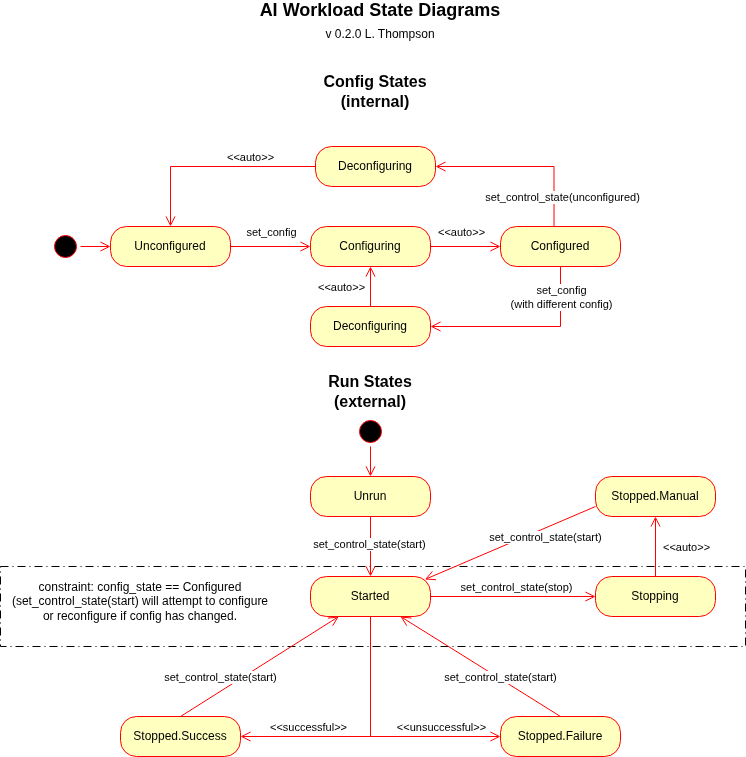

The diagram above was exported from draw.io. Its source (the exported page's mxGraphModel, read from the mxfile embedded in the PNG):
<mxGraphModel dx="1532" dy="854" grid="1" gridSize="10" guides="1" tooltips="1" connect="1" arrows="1" fold="1" page="1" pageScale="1" pageWidth="850" pageHeight="850" math="0" shadow="0">
  <root>
    <mxCell id="0" />
    <mxCell id="1" parent="0" />
    <mxCell id="m7YmaPviOCrfH1uEMp1H-39" parent="1" style="rounded=0;whiteSpace=wrap;html=1;dashed=1;dashPattern=8 4 1 4;labelPosition=center;verticalLabelPosition=bottom;align=center;verticalAlign=top;" value="" vertex="1">
      <mxGeometry height="80" width="745" x="40" y="590" as="geometry" />
    </mxCell>
    <mxCell id="m7YmaPviOCrfH1uEMp1H-2" parent="1" style="ellipse;html=1;shape=startState;fillColor=#000000;strokeColor=#ff0000;" value="" vertex="1">
      <mxGeometry height="30" width="30" x="90" y="255" as="geometry" />
    </mxCell>
    <mxCell id="m7YmaPviOCrfH1uEMp1H-3" edge="1" parent="1" source="m7YmaPviOCrfH1uEMp1H-2" style="edgeStyle=orthogonalEdgeStyle;html=1;verticalAlign=bottom;endArrow=open;endSize=8;strokeColor=#ff0000;rounded=0;entryX=0;entryY=0.5;entryDx=0;entryDy=0;" target="m7YmaPviOCrfH1uEMp1H-4" value="">
      <mxGeometry relative="1" as="geometry">
        <mxPoint x="190" y="265" as="targetPoint" />
      </mxGeometry>
    </mxCell>
    <mxCell id="m7YmaPviOCrfH1uEMp1H-4" parent="1" style="rounded=1;whiteSpace=wrap;html=1;arcSize=40;fontColor=#000000;fillColor=#ffffc0;strokeColor=#ff0000;" value="Unconfigured" vertex="1">
      <mxGeometry height="40" width="120" x="150" y="250" as="geometry" />
    </mxCell>
    <mxCell id="m7YmaPviOCrfH1uEMp1H-5" edge="1" parent="1" source="m7YmaPviOCrfH1uEMp1H-4" style="edgeStyle=orthogonalEdgeStyle;html=1;verticalAlign=bottom;endArrow=open;endSize=8;strokeColor=#ff0000;rounded=0;exitX=1;exitY=0.5;exitDx=0;exitDy=0;entryX=0;entryY=0.5;entryDx=0;entryDy=0;" target="m7YmaPviOCrfH1uEMp1H-6" value="">
      <mxGeometry relative="1" as="geometry">
        <mxPoint x="250" y="350" as="targetPoint" />
      </mxGeometry>
    </mxCell>
    <mxCell id="m7YmaPviOCrfH1uEMp1H-7" connectable="0" parent="m7YmaPviOCrfH1uEMp1H-5" style="edgeLabel;html=1;align=center;verticalAlign=middle;resizable=0;points=[];" value="set_config" vertex="1">
      <mxGeometry relative="1" x="-0.125" y="2" as="geometry">
        <mxPoint x="5" y="-13" as="offset" />
      </mxGeometry>
    </mxCell>
    <mxCell id="m7YmaPviOCrfH1uEMp1H-6" parent="1" style="rounded=1;whiteSpace=wrap;html=1;arcSize=40;fontColor=#000000;fillColor=#ffffc0;strokeColor=#ff0000;" value="Configuring" vertex="1">
      <mxGeometry height="40" width="120" x="350" y="250" as="geometry" />
    </mxCell>
    <mxCell id="m7YmaPviOCrfH1uEMp1H-8" parent="1" style="rounded=1;whiteSpace=wrap;html=1;arcSize=40;fontColor=#000000;fillColor=#ffffc0;strokeColor=#ff0000;" value="Configured" vertex="1">
      <mxGeometry height="40" width="120" x="540" y="250" as="geometry" />
    </mxCell>
    <mxCell id="m7YmaPviOCrfH1uEMp1H-11" edge="1" parent="1" source="m7YmaPviOCrfH1uEMp1H-6" style="edgeStyle=orthogonalEdgeStyle;html=1;verticalAlign=bottom;endArrow=open;endSize=8;strokeColor=#ff0000;rounded=0;entryX=0;entryY=0.5;entryDx=0;entryDy=0;exitX=1;exitY=0.5;exitDx=0;exitDy=0;" target="m7YmaPviOCrfH1uEMp1H-8" value="">
      <mxGeometry relative="1" as="geometry">
        <mxPoint x="260" y="430" as="sourcePoint" />
        <mxPoint x="290" y="430" as="targetPoint" />
      </mxGeometry>
    </mxCell>
    <mxCell id="m7YmaPviOCrfH1uEMp1H-12" connectable="0" parent="m7YmaPviOCrfH1uEMp1H-11" style="edgeLabel;html=1;align=center;verticalAlign=middle;resizable=0;points=[];" value="&amp;lt;&amp;lt;auto&amp;gt;&amp;gt;" vertex="1">
      <mxGeometry relative="1" x="-0.3143" y="3" as="geometry">
        <mxPoint x="6" y="-12" as="offset" />
      </mxGeometry>
    </mxCell>
    <mxCell id="m7YmaPviOCrfH1uEMp1H-13" parent="1" style="text;html=1;whiteSpace=wrap;strokeColor=none;fillColor=none;align=center;verticalAlign=middle;rounded=0;fontStyle=1;fontSize=18;" value="AI Workload State Diagrams&lt;br&gt;&lt;span style=&quot;font-weight: normal;&quot;&gt;&lt;font style=&quot;font-size: 12px;&quot;&gt;v 0.2.0 L. Thompson&lt;/font&gt;&lt;/span&gt;" vertex="1">
      <mxGeometry height="30" width="330" x="255" y="30" as="geometry" />
    </mxCell>
    <mxCell id="m7YmaPviOCrfH1uEMp1H-16" parent="1" style="text;html=1;whiteSpace=wrap;strokeColor=none;fillColor=none;align=center;verticalAlign=middle;rounded=0;fontStyle=1;fontSize=16;" value="Config States (internal)" vertex="1">
      <mxGeometry height="30" width="130" x="350" y="100" as="geometry" />
    </mxCell>
    <mxCell id="m7YmaPviOCrfH1uEMp1H-17" parent="1" style="text;html=1;whiteSpace=wrap;strokeColor=none;fillColor=none;align=center;verticalAlign=middle;rounded=0;fontStyle=1;fontSize=16;" value="Run States&lt;br&gt;(external)" vertex="1">
      <mxGeometry height="30" width="130" x="345" y="400" as="geometry" />
    </mxCell>
    <mxCell id="m7YmaPviOCrfH1uEMp1H-18" parent="1" style="ellipse;html=1;shape=startState;fillColor=#000000;strokeColor=#ff0000;" value="" vertex="1">
      <mxGeometry height="30" width="30" x="395" y="440" as="geometry" />
    </mxCell>
    <mxCell id="m7YmaPviOCrfH1uEMp1H-19" edge="1" parent="1" source="m7YmaPviOCrfH1uEMp1H-18" style="edgeStyle=orthogonalEdgeStyle;html=1;verticalAlign=bottom;endArrow=open;endSize=8;strokeColor=#ff0000;rounded=0;entryX=0.5;entryY=0;entryDx=0;entryDy=0;exitX=0.5;exitY=1;exitDx=0;exitDy=0;" target="m7YmaPviOCrfH1uEMp1H-20" value="">
      <mxGeometry relative="1" as="geometry">
        <mxPoint x="265" y="505" as="targetPoint" />
      </mxGeometry>
    </mxCell>
    <mxCell id="m7YmaPviOCrfH1uEMp1H-20" parent="1" style="rounded=1;whiteSpace=wrap;html=1;arcSize=40;fontColor=#000000;fillColor=#ffffc0;strokeColor=#ff0000;" value="Unrun" vertex="1">
      <mxGeometry height="40" width="120" x="350" y="500" as="geometry" />
    </mxCell>
    <mxCell id="m7YmaPviOCrfH1uEMp1H-21" edge="1" parent="1" source="m7YmaPviOCrfH1uEMp1H-20" style="edgeStyle=orthogonalEdgeStyle;html=1;verticalAlign=bottom;endArrow=open;endSize=8;strokeColor=#ff0000;rounded=0;exitX=0.5;exitY=1;exitDx=0;exitDy=0;entryX=0.5;entryY=0;entryDx=0;entryDy=0;" target="m7YmaPviOCrfH1uEMp1H-23" value="">
      <mxGeometry relative="1" as="geometry">
        <mxPoint x="345" y="600" as="sourcePoint" />
        <mxPoint x="260" y="760" as="targetPoint" />
      </mxGeometry>
    </mxCell>
    <mxCell id="m7YmaPviOCrfH1uEMp1H-23" parent="1" style="rounded=1;whiteSpace=wrap;html=1;arcSize=40;fontColor=#000000;fillColor=#ffffc0;strokeColor=#ff0000;" value="Started" vertex="1">
      <mxGeometry height="40" width="120" x="350" y="600" as="geometry" />
    </mxCell>
    <mxCell id="m7YmaPviOCrfH1uEMp1H-24" parent="1" style="rounded=1;whiteSpace=wrap;html=1;arcSize=40;fontColor=#000000;fillColor=#ffffc0;strokeColor=#ff0000;" value="Stopping" vertex="1">
      <mxGeometry height="40" width="120" x="635" y="600" as="geometry" />
    </mxCell>
    <mxCell id="m7YmaPviOCrfH1uEMp1H-25" edge="1" parent="1" source="m7YmaPviOCrfH1uEMp1H-23" style="edgeStyle=orthogonalEdgeStyle;html=1;verticalAlign=bottom;endArrow=open;endSize=8;strokeColor=#ff0000;rounded=0;entryX=0;entryY=0.5;entryDx=0;entryDy=0;exitX=1;exitY=0.5;exitDx=0;exitDy=0;" target="m7YmaPviOCrfH1uEMp1H-24" value="">
      <mxGeometry relative="1" as="geometry">
        <mxPoint x="335" y="670" as="sourcePoint" />
        <mxPoint x="365" y="670" as="targetPoint" />
      </mxGeometry>
    </mxCell>
    <mxCell id="m7YmaPviOCrfH1uEMp1H-26" connectable="0" parent="m7YmaPviOCrfH1uEMp1H-25" style="edgeLabel;html=1;align=center;verticalAlign=middle;resizable=0;points=[];" value="set_control_state(stop)" vertex="1">
      <mxGeometry relative="1" x="-0.3143" y="3" as="geometry">
        <mxPoint x="28" y="-7" as="offset" />
      </mxGeometry>
    </mxCell>
    <mxCell id="m7YmaPviOCrfH1uEMp1H-27" connectable="0" parent="1" style="edgeLabel;html=1;align=center;verticalAlign=middle;resizable=0;points=[];" value="set_control_state(start)" vertex="1">
      <mxGeometry x="435" y="640" as="geometry">
        <mxPoint x="-27" y="-73" as="offset" />
      </mxGeometry>
    </mxCell>
    <mxCell id="m7YmaPviOCrfH1uEMp1H-29" edge="1" parent="1" source="m7YmaPviOCrfH1uEMp1H-24" style="edgeStyle=orthogonalEdgeStyle;html=1;verticalAlign=bottom;endArrow=open;endSize=8;strokeColor=#ff0000;rounded=0;exitX=0.5;exitY=0;exitDx=0;exitDy=0;entryX=0.5;entryY=1;entryDx=0;entryDy=0;" target="m7YmaPviOCrfH1uEMp1H-36" value="">
      <mxGeometry relative="1" as="geometry">
        <mxPoint x="565" y="690" as="sourcePoint" />
        <mxPoint x="695" y="530" as="targetPoint" />
      </mxGeometry>
    </mxCell>
    <mxCell id="m7YmaPviOCrfH1uEMp1H-30" connectable="0" parent="m7YmaPviOCrfH1uEMp1H-29" style="edgeLabel;html=1;align=center;verticalAlign=middle;resizable=0;points=[];" value="&amp;lt;&amp;lt;auto&amp;gt;&amp;gt;" vertex="1">
      <mxGeometry relative="1" x="-0.3143" y="3" as="geometry">
        <mxPoint x="33" y="-9" as="offset" />
      </mxGeometry>
    </mxCell>
    <mxCell id="m7YmaPviOCrfH1uEMp1H-36" parent="1" style="rounded=1;whiteSpace=wrap;html=1;arcSize=40;fontColor=#000000;fillColor=#ffffc0;strokeColor=#ff0000;" value="Stopped.Manual" vertex="1">
      <mxGeometry height="40" width="120" x="635" y="500" as="geometry" />
    </mxCell>
    <mxCell id="m7YmaPviOCrfH1uEMp1H-37" edge="1" parent="1" source="m7YmaPviOCrfH1uEMp1H-36" style="html=1;verticalAlign=bottom;endArrow=open;endSize=8;strokeColor=#ff0000;rounded=0;exitX=0;exitY=0.75;exitDx=0;exitDy=0;entryX=0.953;entryY=0.075;entryDx=0;entryDy=0;entryPerimeter=0;" target="m7YmaPviOCrfH1uEMp1H-23" value="&lt;span style=&quot;color: rgb(0, 0, 0); font-family: Helvetica; font-size: 11px; font-style: normal; font-variant-ligatures: normal; font-variant-caps: normal; font-weight: 400; letter-spacing: normal; orphans: 2; text-align: center; text-indent: 0px; text-transform: none; widows: 2; word-spacing: 0px; -webkit-text-stroke-width: 0px; white-space: nowrap; background-color: rgb(255, 255, 255); text-decoration-thickness: initial; text-decoration-style: initial; text-decoration-color: initial; display: inline !important; float: none;&quot;&gt;set_control_state(start)&lt;/span&gt;">
      <mxGeometry relative="1" x="-0.3351" y="17" as="geometry">
        <mxPoint as="offset" />
        <mxPoint x="775" y="700" as="sourcePoint" />
        <mxPoint x="775" y="640" as="targetPoint" />
      </mxGeometry>
    </mxCell>
    <mxCell id="m7YmaPviOCrfH1uEMp1H-40" parent="1" style="text;html=1;whiteSpace=wrap;strokeColor=none;fillColor=none;align=center;verticalAlign=middle;rounded=0;" value="constraint: config_state == Configured&lt;div&gt;(set_control_state(start) will attempt to configure&lt;br&gt;or reconfigure if config has changed.&lt;/div&gt;" vertex="1">
      <mxGeometry height="50" width="280" x="40" y="600" as="geometry" />
    </mxCell>
    <mxCell id="m7YmaPviOCrfH1uEMp1H-41" parent="1" style="rounded=1;whiteSpace=wrap;html=1;arcSize=40;fontColor=#000000;fillColor=#ffffc0;strokeColor=#ff0000;" value="Deconfiguring" vertex="1">
      <mxGeometry height="40" width="120" x="350" y="330" as="geometry" />
    </mxCell>
    <mxCell id="m7YmaPviOCrfH1uEMp1H-42" edge="1" parent="1" style="edgeStyle=orthogonalEdgeStyle;html=1;verticalAlign=bottom;endArrow=open;endSize=8;strokeColor=#ff0000;rounded=0;entryX=1;entryY=0.5;entryDx=0;entryDy=0;" target="m7YmaPviOCrfH1uEMp1H-41" value="">
      <mxGeometry relative="1" as="geometry">
        <Array as="points">
          <mxPoint x="600" y="350" />
        </Array>
        <mxPoint x="600" y="290" as="sourcePoint" />
        <mxPoint x="730" y="380" as="targetPoint" />
      </mxGeometry>
    </mxCell>
    <mxCell id="m7YmaPviOCrfH1uEMp1H-43" connectable="0" parent="m7YmaPviOCrfH1uEMp1H-42" style="edgeLabel;html=1;align=center;verticalAlign=middle;resizable=0;points=[];" value="set_config&lt;br&gt;(with different config)" vertex="1">
      <mxGeometry relative="1" x="-0.3143" y="3" as="geometry">
        <mxPoint x="5" y="-33" as="offset" />
      </mxGeometry>
    </mxCell>
    <mxCell id="m7YmaPviOCrfH1uEMp1H-44" edge="1" parent="1" source="m7YmaPviOCrfH1uEMp1H-41" style="edgeStyle=orthogonalEdgeStyle;html=1;verticalAlign=bottom;endArrow=open;endSize=8;strokeColor=#ff0000;rounded=0;entryX=0.5;entryY=1;entryDx=0;entryDy=0;exitX=0.5;exitY=0;exitDx=0;exitDy=0;" target="m7YmaPviOCrfH1uEMp1H-6" value="">
      <mxGeometry relative="1" as="geometry">
        <mxPoint x="390" y="300" as="sourcePoint" />
        <mxPoint x="460" y="300" as="targetPoint" />
      </mxGeometry>
    </mxCell>
    <mxCell id="m7YmaPviOCrfH1uEMp1H-45" connectable="0" parent="m7YmaPviOCrfH1uEMp1H-44" style="edgeLabel;html=1;align=center;verticalAlign=middle;resizable=0;points=[];" value="&amp;lt;&amp;lt;auto&amp;gt;&amp;gt;" vertex="1">
      <mxGeometry relative="1" x="-0.3143" y="3" as="geometry">
        <mxPoint x="-27" y="-6" as="offset" />
      </mxGeometry>
    </mxCell>
    <mxCell id="m7YmaPviOCrfH1uEMp1H-47" parent="1" style="rounded=1;whiteSpace=wrap;html=1;arcSize=40;fontColor=#000000;fillColor=#ffffc0;strokeColor=#ff0000;" value="Deconfiguring" vertex="1">
      <mxGeometry height="40" width="120" x="355" y="170" as="geometry" />
    </mxCell>
    <mxCell id="m7YmaPviOCrfH1uEMp1H-48" edge="1" parent="1" source="m7YmaPviOCrfH1uEMp1H-8" style="edgeStyle=orthogonalEdgeStyle;html=1;verticalAlign=bottom;endArrow=open;endSize=8;strokeColor=#ff0000;rounded=0;entryX=1;entryY=0.5;entryDx=0;entryDy=0;exitX=0.446;exitY=0.013;exitDx=0;exitDy=0;exitPerimeter=0;" target="m7YmaPviOCrfH1uEMp1H-47" value="">
      <mxGeometry relative="1" as="geometry">
        <mxPoint x="530" y="280" as="sourcePoint" />
        <mxPoint x="600" y="280" as="targetPoint" />
      </mxGeometry>
    </mxCell>
    <mxCell id="m7YmaPviOCrfH1uEMp1H-49" connectable="0" parent="m7YmaPviOCrfH1uEMp1H-48" style="edgeLabel;html=1;align=center;verticalAlign=middle;resizable=0;points=[];" value="set_control_state(unconfigured)" vertex="1">
      <mxGeometry relative="1" x="-0.3143" y="3" as="geometry">
        <mxPoint x="8" y="27" as="offset" />
      </mxGeometry>
    </mxCell>
    <mxCell id="m7YmaPviOCrfH1uEMp1H-50" edge="1" parent="1" source="m7YmaPviOCrfH1uEMp1H-47" style="edgeStyle=orthogonalEdgeStyle;html=1;verticalAlign=bottom;endArrow=open;endSize=8;strokeColor=#ff0000;rounded=0;entryX=0.5;entryY=0;entryDx=0;entryDy=0;exitX=0;exitY=0.5;exitDx=0;exitDy=0;" target="m7YmaPviOCrfH1uEMp1H-4" value="&amp;lt;&amp;lt;auto&amp;gt;&amp;gt;">
      <mxGeometry relative="1" x="-0.3659" as="geometry">
        <mxPoint as="offset" />
        <mxPoint x="289" y="261" as="sourcePoint" />
        <mxPoint x="170" y="200" as="targetPoint" />
      </mxGeometry>
    </mxCell>
    <mxCell id="RAPnd4DVxBx77PgDC-YJ-2" parent="1" style="rounded=1;whiteSpace=wrap;html=1;arcSize=40;fontColor=#000000;fillColor=#ffffc0;strokeColor=#ff0000;" value="Stopped.Failure" vertex="1">
      <mxGeometry height="40" width="120" x="540" y="740" as="geometry" />
    </mxCell>
    <mxCell id="RAPnd4DVxBx77PgDC-YJ-3" parent="1" style="rounded=1;whiteSpace=wrap;html=1;arcSize=40;fontColor=#000000;fillColor=#ffffc0;strokeColor=#ff0000;" value="Stopped.Success" vertex="1">
      <mxGeometry height="40" width="120" x="160" y="740" as="geometry" />
    </mxCell>
    <mxCell id="RAPnd4DVxBx77PgDC-YJ-5" edge="1" parent="1" source="m7YmaPviOCrfH1uEMp1H-23" style="edgeStyle=orthogonalEdgeStyle;html=1;verticalAlign=bottom;endArrow=open;endSize=8;strokeColor=#ff0000;rounded=0;exitX=0.5;exitY=1;exitDx=0;exitDy=0;entryX=1;entryY=0.5;entryDx=0;entryDy=0;" target="RAPnd4DVxBx77PgDC-YJ-3" value="">
      <mxGeometry relative="1" as="geometry">
        <mxPoint x="430" y="710" as="sourcePoint" />
        <mxPoint x="430" y="770" as="targetPoint" />
      </mxGeometry>
    </mxCell>
    <mxCell id="RAPnd4DVxBx77PgDC-YJ-8" connectable="0" parent="RAPnd4DVxBx77PgDC-YJ-5" style="edgeLabel;html=1;align=center;verticalAlign=middle;resizable=0;points=[];" value="&amp;lt;&amp;lt;successful&amp;gt;&amp;gt;" vertex="1">
      <mxGeometry relative="1" x="0.5565" y="1" as="geometry">
        <mxPoint x="12" y="-11" as="offset" />
      </mxGeometry>
    </mxCell>
    <mxCell id="RAPnd4DVxBx77PgDC-YJ-6" edge="1" parent="1" source="m7YmaPviOCrfH1uEMp1H-23" style="edgeStyle=orthogonalEdgeStyle;html=1;verticalAlign=bottom;endArrow=open;endSize=8;strokeColor=#ff0000;rounded=0;exitX=0.5;exitY=1;exitDx=0;exitDy=0;entryX=0;entryY=0.5;entryDx=0;entryDy=0;" target="RAPnd4DVxBx77PgDC-YJ-2" value="">
      <mxGeometry relative="1" as="geometry">
        <mxPoint x="475" y="740" as="sourcePoint" />
        <mxPoint x="420" y="830" as="targetPoint" />
      </mxGeometry>
    </mxCell>
    <mxCell id="RAPnd4DVxBx77PgDC-YJ-9" connectable="0" parent="RAPnd4DVxBx77PgDC-YJ-6" style="edgeLabel;html=1;align=center;verticalAlign=middle;resizable=0;points=[];" value="&amp;lt;&amp;lt;unsuccessful&amp;gt;&amp;gt;" vertex="1">
      <mxGeometry relative="1" x="0.3364" y="1" as="geometry">
        <mxPoint x="23" y="-9" as="offset" />
      </mxGeometry>
    </mxCell>
    <mxCell id="RAPnd4DVxBx77PgDC-YJ-11" edge="1" parent="1" source="RAPnd4DVxBx77PgDC-YJ-3" style="html=1;verticalAlign=bottom;endArrow=open;endSize=8;strokeColor=#ff0000;rounded=0;exitX=0.5;exitY=0;exitDx=0;exitDy=0;" target="m7YmaPviOCrfH1uEMp1H-23" value="&lt;span style=&quot;color: rgb(0, 0, 0); font-family: Helvetica; font-size: 11px; font-style: normal; font-variant-ligatures: normal; font-variant-caps: normal; font-weight: 400; letter-spacing: normal; orphans: 2; text-align: center; text-indent: 0px; text-transform: none; widows: 2; word-spacing: 0px; -webkit-text-stroke-width: 0px; white-space: nowrap; background-color: rgb(255, 255, 255); text-decoration-thickness: initial; text-decoration-style: initial; text-decoration-color: initial; display: inline !important; float: none;&quot;&gt;set_control_state(start)&lt;/span&gt;">
      <mxGeometry relative="1" x="-0.4677" y="4" as="geometry">
        <mxPoint as="offset" />
        <mxPoint x="741" y="700" as="sourcePoint" />
        <mxPoint x="570" y="773" as="targetPoint" />
      </mxGeometry>
    </mxCell>
    <mxCell id="RAPnd4DVxBx77PgDC-YJ-12" edge="1" parent="1" source="RAPnd4DVxBx77PgDC-YJ-2" style="html=1;verticalAlign=bottom;endArrow=open;endSize=8;strokeColor=#ff0000;rounded=0;exitX=0.5;exitY=0;exitDx=0;exitDy=0;" value="&lt;span style=&quot;color: rgb(0, 0, 0); font-family: Helvetica; font-size: 11px; font-style: normal; font-variant-ligatures: normal; font-variant-caps: normal; font-weight: 400; letter-spacing: normal; orphans: 2; text-align: center; text-indent: 0px; text-transform: none; widows: 2; word-spacing: 0px; -webkit-text-stroke-width: 0px; white-space: nowrap; background-color: rgb(255, 255, 255); text-decoration-thickness: initial; text-decoration-style: initial; text-decoration-color: initial; display: inline !important; float: none;&quot;&gt;set_control_state(start)&lt;/span&gt;">
      <mxGeometry relative="1" x="-0.2921" y="6" as="geometry">
        <mxPoint as="offset" />
        <mxPoint x="721" y="710" as="sourcePoint" />
        <mxPoint x="440" y="640" as="targetPoint" />
      </mxGeometry>
    </mxCell>
  </root>
</mxGraphModel>